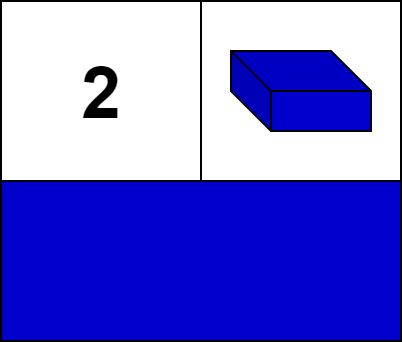

The diagram above was exported from draw.io. Its source (the exported page's mxGraphModel, read from the mxfile embedded in the PNG):
<mxGraphModel dx="612" dy="434" grid="1" gridSize="10" guides="1" tooltips="1" connect="1" arrows="1" fold="1" page="1" pageScale="1" pageWidth="827" pageHeight="1169" math="0" shadow="0">
  <root>
    <mxCell id="0" />
    <mxCell id="1" parent="0" />
    <mxCell id="PVnC2h5MfxGXfUw_1Q3Q-6" value="&lt;span style=&quot;font-size: 36px&quot;&gt;&lt;b&gt;2&lt;/b&gt;&lt;/span&gt;" style="rounded=0;whiteSpace=wrap;html=1;fillColor=#FFFFFF;" vertex="1" parent="1">
      <mxGeometry x="40" y="110" width="100" height="90" as="geometry" />
    </mxCell>
    <mxCell id="PVnC2h5MfxGXfUw_1Q3Q-7" value="" style="rounded=0;whiteSpace=wrap;html=1;fillColor=#FFFFFF;" vertex="1" parent="1">
      <mxGeometry x="140" y="110" width="100" height="90" as="geometry" />
    </mxCell>
    <mxCell id="PVnC2h5MfxGXfUw_1Q3Q-8" value="" style="rounded=0;whiteSpace=wrap;html=1;fillColor=#0000CC;" vertex="1" parent="1">
      <mxGeometry x="40" y="200" width="200" height="80" as="geometry" />
    </mxCell>
    <mxCell id="PVnC2h5MfxGXfUw_1Q3Q-17" value="" style="shape=cube;whiteSpace=wrap;html=1;boundedLbl=1;backgroundOutline=1;darkOpacity=0.05;darkOpacity2=0.1;fillColor=#0000CC;" vertex="1" parent="1">
      <mxGeometry x="155" y="135" width="70" height="40" as="geometry" />
    </mxCell>
  </root>
</mxGraphModel>